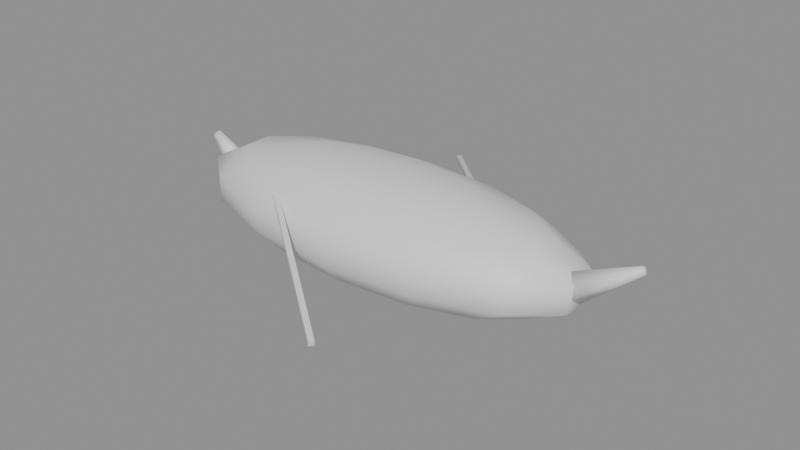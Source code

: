 # Source: boat.blend  (saved by Blender 5.2.44; exported with 4.5.12 LTS)
import bpy
from mathutils import Matrix  # noqa: F401  (used for matrix-valued properties, if any)

bpy.ops.wm.read_factory_settings(use_empty=True)
scene = bpy.context.scene
scene.name = 'Scene'

# ---- materials (node trees are filled in below, after node groups)
mat_wood = bpy.data.materials.new('wood')
mat_earth = bpy.data.materials.new('earth')

# ---- material node trees
mat_wood.use_nodes = True; mat_wood.node_tree.nodes.clear()
_N = mat_wood.node_tree.nodes; _L = mat_wood.node_tree.links
n0 = _N.new('ShaderNodeBsdfPrincipled'); n0.name = 'Principled BSDF'; n0.location = (-200, 100)
n0.inputs[10].default_value = 0.005
n1 = _N.new('ShaderNodeOutputMaterial'); n1.name = 'Material Output'; n1.location = (200, 100)
_L.new(n0.outputs[0], n1.inputs[0])
n1.is_active_output = True
mat_earth.use_nodes = True; mat_earth.node_tree.nodes.clear()
_N = mat_earth.node_tree.nodes; _L = mat_earth.node_tree.links
n0 = _N.new('ShaderNodeBsdfPrincipled'); n0.name = 'Principled BSDF'; n0.location = (-200, 100)
n0.inputs[10].default_value = 0.005
n1 = _N.new('ShaderNodeOutputMaterial'); n1.name = 'Material Output'; n1.location = (200, 100)
_L.new(n0.outputs[0], n1.inputs[0])
n1.is_active_output = True

# ---- meshes
me_boat = bpy.data.meshes.new('boat')
me_boat.from_pydata([(0.0, 0.0, 0.725), (0.6472, -0.0531, 0.6678), (0.0, 0.0, 0.695), (0.03, -0.5, 0.405), (0.0, 0.6581, 0.2054), (0.6472, 0.0531, 0.6678), (1.166, 0.09569, 0.5915), (0.0, 0.0, -0.125), (1.454, 0.1193, 0.4812), (0.32, 0.2639, 0.6829), (0.5767, 0.4755, 0.565), (0.7191, 0.5929, 0.3946), (0.7191, 0.5929, 0.2054), (0.5767, 0.4755, 0.03502), (0.32, 0.2639, -0.08291), (1.454, 0.1193, 0.3588), (1.166, 0.09569, 0.2485), (0.5767, 0.1826, 0.6829), (1.039, 0.329, 0.565), (1.296, 0.4103, 0.3946), (1.296, 0.4103, 0.2054), (1.039, 0.329, 0.03502), (0.5767, 0.1826, -0.08291), (0.6472, 0.0531, 0.1722), (0.0, 0.0, 0.145), (0.7191, 0.06517, 0.6829), (1.296, 0.1174, 0.565), (1.616, 0.1464, 0.3946), (1.616, 0.1464, 0.2054), (1.296, 0.1174, 0.03502), (0.7191, 0.06517, -0.08291), (0.03, -0.5, 0.355), (0.519, 0.1488, 0.1722), (0.7191, -0.06517, 0.6829), (1.296, -0.1174, 0.565), (1.616, -0.1464, 0.3946), (1.616, -0.1464, 0.2054), (1.296, -0.1174, 0.03502), (0.7191, -0.06517, -0.08291), (0.9352, 0.2681, 0.2485), (1.166, 0.3343, 0.3588), (0.5767, -0.1826, 0.6829), (1.039, -0.329, 0.565), (1.296, -0.4103, 0.3946), (1.296, -0.4103, 0.2054), (1.039, -0.329, 0.03502), (0.5767, -0.1826, -0.08291), (1.166, 0.3343, 0.4812), (0.9352, 0.2681, 0.5915), (0.32, -0.2639, 0.6829), (0.5767, -0.4755, 0.565), (0.7191, -0.5929, 0.3946), (0.7191, -0.5929, 0.2054), (0.5767, -0.4755, 0.03502), (0.32, -0.2639, -0.08291), (0.519, 0.1488, 0.6678), (-0.63, 0.5, 0.405), (-7.6e-08, -0.2929, 0.6829), (-2.027e-07, -0.5277, 0.565), (-2.533e-07, -0.6581, 0.3946), (-2.533e-07, -0.6581, 0.2054), (-2.027e-07, -0.5277, 0.03502), (-7.6e-08, -0.2929, -0.08291), (-0.63, 0.5, 0.355), (0.288, 0.215, 0.6678), (-0.32, -0.2639, 0.6829), (-0.5767, -0.4755, 0.565), (-0.7191, -0.5929, 0.3946), (-0.7191, -0.5929, 0.2054), (-0.5767, -0.4755, 0.03502), (-0.32, -0.2639, -0.08291), (0.519, 0.3874, 0.5915), (0.6472, 0.4831, 0.4812), (-0.5767, -0.1826, 0.6829), (-1.039, -0.329, 0.565), (-1.296, -0.4103, 0.3946), (-1.296, -0.4103, 0.2054), (-1.039, -0.329, 0.03502), (-0.5767, -0.1826, -0.08291), (0.6472, 0.4831, 0.3588), (0.519, 0.3874, 0.2485), (-0.7191, -0.06517, 0.6829), (-1.296, -0.1174, 0.565), (-1.616, -0.1464, 0.3946), (-1.616, -0.1464, 0.2054), (-1.296, -0.1174, 0.03502), (-0.7191, -0.06517, -0.08291), (0.288, 0.215, 0.1722), (-0.63, -0.5, 0.405), (-0.7191, 0.06517, 0.6829), (-1.296, 0.1174, 0.565), (-1.616, 0.1464, 0.3946), (-1.616, 0.1464, 0.2054), (-1.296, 0.1174, 0.03502), (-0.7191, 0.06517, -0.08291), (-0.63, -0.5, 0.355), (0.0, 0.2386, 0.1722), (-0.5767, 0.1826, 0.6829), (-1.039, 0.329, 0.565), (-1.296, 0.4103, 0.3946), (-1.296, 0.4103, 0.2054), (-1.039, 0.329, 0.03502), (-0.5767, 0.1826, -0.08291), (0.0, 0.43, 0.2485), (0.0, 0.5362, 0.3588), (-0.32, 0.2639, 0.6829), (-0.5767, 0.4755, 0.565), (-0.7191, 0.5929, 0.3946), (-0.7191, 0.5929, 0.2054), (-0.5767, 0.4755, 0.03502), (-0.32, 0.2639, -0.08291), (-0.77, 0.5, 0.405), (0.0, 0.43, 0.5915), (2.027e-07, 0.2929, 0.6829), (5.066e-07, 0.5277, 0.565), (5.066e-07, 0.6581, 0.3946), (-0.77, 0.5, 0.355), (5.066e-07, 0.5277, 0.03502), (2.027e-07, 0.2929, -0.08291), (-1.755, 0.03464, 0.5153), (1.166, -0.09569, 0.5915), (1.454, -0.1193, 0.4812), (1.454, -0.1193, 0.3588), (1.166, -0.09569, 0.2485), (0.6472, -0.0531, 0.1722), (-1.498, 0.0866, 0.3383), (0.519, -0.1488, 0.6678), (-1.781, 0.03464, 0.4847), (0.9352, -0.2681, 0.5915), (1.166, -0.3343, 0.4812), (1.166, -0.3343, 0.3588), (0.9352, -0.2681, 0.2485), (0.519, -0.1488, 0.1722), (-1.562, 0.0866, 0.2617), (0.288, -0.215, 0.6678), (-1.794, -2.095e-08, 0.4694), (0.519, -0.3874, 0.5915), (0.6472, -0.4831, 0.4812), (0.6472, -0.4831, 0.3588), (0.519, -0.3874, 0.2485), (0.288, -0.215, 0.1722), (-1.594, 8.553e-09, 0.2234), (-6.84e-08, -0.2386, 0.6678), (-1.781, -0.03464, 0.4847), (-1.824e-07, -0.43, 0.5915), (-2.28e-07, -0.5362, 0.4812), (-2.28e-07, -0.5362, 0.3588), (-1.824e-07, -0.43, 0.2485), (-6.84e-08, -0.2386, 0.1722), (-1.562, -0.0866, 0.2617), (-0.288, -0.215, 0.6678), (-1.755, -0.03464, 0.5153), (-0.519, -0.3874, 0.5915), (-0.6472, -0.4831, 0.4812), (-0.6472, -0.4831, 0.3588), (-0.519, -0.3874, 0.2485), (-0.288, -0.215, 0.1722), (-1.498, -0.0866, 0.3383), (-0.519, -0.1488, 0.6678), (-1.742, -1.387e-08, 0.5306), (-0.9352, -0.2681, 0.5915), (-1.166, -0.3343, 0.4812), (-1.166, -0.3343, 0.3588), (-0.9352, -0.2681, 0.2485), (-0.519, -0.1488, 0.1722), (-1.466, 2.627e-08, 0.3766), (-0.6472, -0.0531, 0.6678), (2.032, -0.02598, 0.6327), (-1.166, -0.09569, 0.5915), (-1.454, -0.1193, 0.4812), (-1.454, -0.1193, 0.3588), (-1.166, -0.09569, 0.2485), (-0.6472, -0.0531, 0.1722), (1.498, -0.1039, 0.3508), (-0.6472, 0.0531, 0.6678), (2.048, -0.02598, 0.6073), (-1.166, 0.09569, 0.5915), (-1.454, 0.1193, 0.4812), (-1.454, 0.1193, 0.3588), (-1.166, 0.09569, 0.2485), (-0.6472, 0.0531, 0.1722), (1.562, -0.1039, 0.2492), (-0.519, 0.1488, 0.6678), (2.056, -1.986e-08, 0.5946), (-0.9352, 0.2681, 0.5915), (-1.166, 0.3343, 0.4812), (-1.166, 0.3343, 0.3588), (-0.9352, 0.2681, 0.2485), (-0.519, 0.1488, 0.1722), (1.594, 3.16e-08, 0.1984), (-0.288, 0.215, 0.6678), (2.048, 0.02598, 0.6073), (-0.519, 0.3874, 0.5915), (-0.6472, 0.4831, 0.4812), (-0.6472, 0.4831, 0.3588), (-0.519, 0.3874, 0.2485), (-0.288, 0.215, 0.1722), (1.562, 0.1039, 0.2492), (1.824e-07, 0.2386, 0.6678), (2.032, 0.02598, 0.6327), (1.498, 0.1039, 0.3508), (4.56e-07, 0.5362, 0.4812), (2.024, -2.455e-08, 0.6454), (1.466, 1.281e-08, 0.4016), (-0.77, -0.5, 0.405), (-0.77, -0.5, 0.355), (0.03, 0.5, 0.355), (0.03, 0.5, 0.405), (0.17, -0.5, 0.355), (0.17, -0.5, 0.405), (0.17, 0.5, 0.355), (0.17, 0.5, 0.405), (0.83, -0.5, 0.355), (0.83, -0.5, 0.405), (0.83, 0.5, 0.355), (0.83, 0.5, 0.405), (0.97, -0.5, 0.355), (0.97, -0.5, 0.405), (0.97, 0.5, 0.355), (0.97, 0.5, 0.405), (-0.6151, -0.5136, 0.4804), (0.5849, -1.414, 0.1804), (-0.6089, -0.5184, 0.5196), (0.5911, -1.418, 0.2196), (-0.5911, -0.4816, 0.4804), (0.6089, -1.382, 0.1804), (-0.5849, -0.4864, 0.5196), (0.6151, -1.386, 0.2196), (0.4182, 0.5097, 0.4806), (-0.3818, 1.41, 0.1806), (0.4117, 0.5169, 0.5194), (-0.3883, 1.417, 0.2194), (0.3883, 0.4831, 0.4806), (-0.4117, 1.383, 0.1806), (0.3818, 0.4903, 0.5194), (-0.4182, 1.39, 0.2194)], [], [(7, 118, 14), (117, 4, 12, 13), (115, 114, 10, 11), (113, 0, 9), (118, 117, 13, 14), (4, 115, 11, 12), (114, 113, 9, 10), (7, 14, 22), (13, 12, 20, 21), (11, 10, 18, 19), (9, 0, 17), (14, 13, 21, 22), (12, 11, 19, 20), (10, 9, 17, 18), (7, 22, 30), (21, 20, 28, 29), (19, 18, 26, 27), (17, 0, 25), (22, 21, 29, 30), (20, 19, 27, 28), (18, 17, 25, 26), (27, 26, 34, 35), (25, 0, 33), (30, 29, 37, 38), (28, 27, 35, 36), (26, 25, 33, 34), (7, 30, 38), (29, 28, 36, 37), (38, 37, 45, 46), (36, 35, 43, 44), (34, 33, 41, 42), (7, 38, 46), (37, 36, 44, 45), (35, 34, 42, 43), (33, 0, 41), (46, 45, 53, 54), (44, 43, 51, 52), (42, 41, 49, 50), (7, 46, 54), (45, 44, 52, 53), (43, 42, 50, 51), (41, 0, 49), (50, 49, 57, 58), (7, 54, 62), (53, 52, 60, 61), (51, 50, 58, 59), (49, 0, 57), (54, 53, 61, 62), (52, 51, 59, 60), (7, 62, 70), (61, 60, 68, 69), (59, 58, 66, 67), (57, 0, 65), (62, 61, 69, 70), (60, 59, 67, 68), (58, 57, 65, 66), (69, 68, 76, 77), (67, 66, 74, 75), (65, 0, 73), (70, 69, 77, 78), (68, 67, 75, 76), (66, 65, 73, 74), (7, 70, 78), (73, 0, 81), (78, 77, 85, 86), (76, 75, 83, 84), (74, 73, 81, 82), (7, 78, 86), (77, 76, 84, 85), (75, 74, 82, 83), (86, 85, 93, 94), (84, 83, 91, 92), (82, 81, 89, 90), (7, 86, 94), (85, 84, 92, 93), (83, 82, 90, 91), (81, 0, 89), (92, 91, 99, 100), (90, 89, 97, 98), (7, 94, 102), (93, 92, 100, 101), (91, 90, 98, 99), (89, 0, 97), (94, 93, 101, 102), (7, 102, 110), (101, 100, 108, 109), (99, 98, 106, 107), (97, 0, 105), (102, 101, 109, 110), (100, 99, 107, 108), (98, 97, 105, 106), (7, 110, 118), (109, 108, 4, 117), (107, 106, 114, 115), (105, 0, 113), (110, 109, 117, 118), (108, 107, 115, 4), (106, 105, 113, 114), (24, 96, 87), (201, 112, 71, 72), (198, 2, 64), (96, 103, 80, 87), (112, 198, 64, 71), (104, 201, 72, 79), (103, 104, 79, 80), (80, 79, 40, 39), (64, 2, 55), (79, 72, 47, 40), (87, 80, 39, 32), (71, 64, 55, 48), (24, 87, 32), (72, 71, 48, 47), (39, 40, 15, 16), (48, 55, 5, 6), (24, 32, 23), (47, 48, 6, 8), (32, 39, 16, 23), (40, 47, 8, 15), (55, 2, 5), (16, 15, 122, 123), (24, 23, 124), (5, 2, 1), (8, 6, 120, 121), (23, 16, 123, 124), (15, 8, 121, 122), (6, 5, 1, 120), (120, 1, 126, 128), (121, 120, 128, 129), (123, 122, 130, 131), (1, 2, 126), (24, 124, 132), (122, 121, 129, 130), (124, 123, 131, 132), (126, 2, 134), (132, 131, 139, 140), (129, 128, 136, 137), (130, 129, 137, 138), (24, 132, 140), (128, 126, 134, 136), (131, 130, 138, 139), (134, 2, 142), (137, 136, 144, 145), (140, 139, 147, 148), (138, 137, 145, 146), (136, 134, 142, 144), (24, 140, 148), (139, 138, 146, 147), (148, 147, 155, 156), (146, 145, 153, 154), (144, 142, 150, 152), (24, 148, 156), (147, 146, 154, 155), (142, 2, 150), (145, 144, 152, 153), (152, 150, 158, 160), (24, 156, 164), (155, 154, 162, 163), (150, 2, 158), (153, 152, 160, 161), (156, 155, 163, 164), (154, 153, 161, 162), (160, 158, 166, 168), (24, 164, 172), (163, 162, 170, 171), (158, 2, 166), (161, 160, 168, 169), (164, 163, 171, 172), (162, 161, 169, 170), (171, 170, 178, 179), (166, 2, 174), (169, 168, 176, 177), (172, 171, 179, 180), (170, 169, 177, 178), (168, 166, 174, 176), (24, 172, 180), (174, 2, 182), (177, 176, 184, 185), (180, 179, 187, 188), (178, 177, 185, 186), (176, 174, 182, 184), (24, 180, 188), (179, 178, 186, 187), (185, 184, 192, 193), (188, 187, 195, 196), (186, 185, 193, 194), (184, 182, 190, 192), (24, 188, 196), (187, 186, 194, 195), (182, 2, 190), (194, 193, 201, 104), (192, 190, 198, 112), (24, 196, 96), (195, 194, 104, 103), (190, 2, 198), (193, 192, 112, 201), (196, 195, 103, 96), (31, 3, 207, 206), (95, 88, 204, 205), (203, 202, 199, 200), (116, 111, 56, 63), (206, 210, 208, 31), (200, 199, 191, 197), (63, 56, 88, 95), (165, 159, 151, 157), (197, 191, 183, 189), (206, 207, 211, 210), (116, 63, 95, 205), (189, 183, 175, 181), (199, 202, 167, 175, 183, 191), (208, 209, 3, 31), (181, 175, 167, 173), (149, 143, 135, 141), (157, 151, 143, 149), (173, 167, 202, 203), (203, 200, 197, 189, 181, 173), (141, 135, 127, 133), (143, 151, 159, 119, 127, 135), (205, 204, 111, 116), (133, 127, 119, 125), (210, 211, 209, 208), (56, 111, 204, 88), (125, 119, 159, 165), (141, 133, 125, 165, 157, 149), (211, 207, 3, 209), (212, 213, 215, 214), (214, 215, 219, 218), (218, 219, 217, 216), (216, 217, 213, 212), (214, 218, 216, 212), (219, 215, 213, 217), (220, 221, 223, 222), (222, 223, 227, 226), (226, 227, 225, 224), (224, 225, 221, 220), (222, 226, 224, 220), (227, 223, 221, 225), (228, 229, 231, 230), (230, 231, 235, 234), (234, 235, 233, 232), (232, 233, 229, 228), (230, 234, 232, 228), (235, 231, 229, 233)])
me_boat.polygons.foreach_set('use_smooth', [1, 1, 1, 1, 1, 1, 1, 1, 1, 1, 1, 1, 1, 1, 1, 1, 1, 1, 1, 1, 1, 1, 1, 1, 1, 1, 1, 1, 1, 1, 1, 1, 1, 1, 1, 1, 1, 1, 1, 1, 1, 1, 1, 1, 1, 1, 1, 1, 1, 1, 1, 1, 1, 1, 1, 1, 1, 1, 1, 1, 1, 1, 1, 1, 1, 1, 1, 1, 1, 1, 1, 1, 1, 1, 1, 1, 1, 1, 1, 1, 1, 1, 1, 1, 1, 1, 1, 1, 1, 1, 1, 1, 1, 1, 1, 1, 1, 1, 1, 1, 1, 1, 1, 1, 1, 1, 1, 1, 1, 1, 1, 1, 1, 1, 1, 1, 1, 1, 1, 1, 1, 1, 1, 1, 1, 1, 1, 1, 1, 1, 1, 1, 1, 1, 1, 1, 1, 1, 1, 1, 1, 1, 1, 1, 1, 1, 1, 1, 1, 1, 1, 1, 1, 1, 1, 1, 1, 1, 1, 1, 1, 1, 1, 1, 1, 1, 1, 1, 1, 1, 1, 1, 1, 1, 1, 1, 1, 1, 1, 1, 1, 1, 1, 1, 1, 1, 1, 1, 1, 1, 1, 1, 1, 1, 1, 1, 0, 0, 1, 0, 0, 1, 0, 1, 1, 0, 0, 1, 1, 0, 1, 1, 1, 1, 1, 1, 1, 0, 1, 0, 0, 1, 1, 0, 0, 0, 0, 0, 0, 0, 0, 0, 0, 0, 0, 0, 0, 0, 0, 0, 0, 0])
me_boat.polygons.foreach_set('material_index', [0, 0, 0, 0, 0, 0, 0, 0, 0, 0, 0, 0, 0, 0, 0, 0, 0, 0, 0, 0, 0, 0, 0, 0, 0, 0, 0, 0, 0, 0, 0, 0, 0, 0, 0, 0, 0, 0, 0, 0, 0, 0, 0, 0, 0, 0, 0, 0, 0, 0, 0, 0, 0, 0, 0, 0, 0, 0, 0, 0, 0, 0, 0, 0, 0, 0, 0, 0, 0, 0, 0, 0, 0, 0, 0, 0, 0, 0, 0, 0, 0, 0, 0, 0, 0, 0, 0, 0, 0, 0, 0, 0, 0, 0, 0, 0, 0, 0, 1, 1, 1, 1, 1, 1, 1, 1, 1, 1, 1, 1, 1, 1, 1, 1, 1, 1, 1, 1, 1, 1, 1, 1, 1, 1, 1, 1, 1, 1, 1, 1, 1, 1, 1, 1, 1, 1, 1, 1, 1, 1, 1, 1, 1, 1, 1, 1, 1, 1, 1, 1, 1, 1, 1, 1, 1, 1, 1, 1, 1, 1, 1, 1, 1, 1, 1, 1, 1, 1, 1, 1, 1, 1, 1, 1, 1, 1, 1, 1, 1, 1, 1, 1, 1, 1, 1, 1, 1, 1, 1, 1, 1, 1, 1, 1, 1, 1, 0, 0, 0, 0, 0, 0, 0, 0, 0, 0, 0, 0, 0, 0, 0, 0, 0, 0, 0, 0, 0, 0, 0, 0, 0, 0, 0, 0, 0, 0, 0, 0, 0, 0, 0, 0, 0, 0, 0, 0, 0, 0, 0, 0, 0, 0])
_uv = me_boat.uv_layers.new(name='Float2')
_uv.uv.foreach_set('vector', [0.0, 0.0, 2.027e-07, 0.2929, 0.32, 0.2639, 5.066e-07, 0.03502, 0.0, 0.2054, 0.7191, 0.2054, 0.5767, 0.03502, 5.066e-07, 0.3946, 5.066e-07, 0.565, 0.5767, 0.565, 0.7191, 0.3946, 2.027e-07, 0.2929, 0.0, 0.0, 0.32, 0.2639, 2.027e-07, 0.2929, 5.066e-07, 0.5277, 0.5767, 0.4755, 0.32, 0.2639, 0.0, 0.2054, 5.066e-07, 0.3946, 0.7191, 0.3946, 0.7191, 0.2054, 5.066e-07, 0.5277, 2.027e-07, 0.2929, 0.32, 0.2639, 0.5767, 0.4755, 0.0, 0.0, 0.32, 0.2639, 0.5767, 0.1826, 0.5767, 0.03502, 0.7191, 0.2054, 1.296, 0.2054, 1.039, 0.03502, 0.7191, 0.3946, 0.5767, 0.565, 1.039, 0.565, 1.296, 0.3946, 0.32, 0.2639, 0.0, 0.0, 0.5767, 0.1826, 0.32, 0.2639, 0.5767, 0.4755, 1.039, 0.329, 0.5767, 0.1826, 0.7191, 0.2054, 0.7191, 0.3946, 1.296, 0.3946, 1.296, 0.2054, 0.5767, 0.4755, 0.32, 0.2639, 0.5767, 0.1826, 1.039, 0.329, 0.0, 0.0, 0.5767, 0.1826, 0.7191, 0.06517, 1.039, 0.329, 1.296, 0.4103, 1.616, 0.1464, 1.296, 0.1174, 1.296, 0.4103, 1.039, 0.329, 1.296, 0.1174, 1.616, 0.1464, 0.5767, 0.1826, 0.0, 0.0, 0.7191, 0.06517, 0.5767, 0.1826, 1.039, 0.329, 1.296, 0.1174, 0.7191, 0.06517, 1.296, 0.2054, 1.296, 0.3946, 1.616, 0.3946, 1.616, 0.2054, 1.039, 0.329, 0.5767, 0.1826, 0.7191, 0.06517, 1.296, 0.1174, 1.616, 0.1464, 1.296, 0.1174, 1.296, -0.1174, 1.616, -0.1464, 0.7191, 0.06517, 0.0, 0.0, 0.7191, -0.06517, 0.7191, 0.06517, 1.296, 0.1174, 1.296, -0.1174, 0.7191, -0.06517, 0.1464, 0.2054, 0.1464, 0.3946, -0.1464, 0.3946, -0.1464, 0.2054, 1.296, 0.1174, 0.7191, 0.06517, 0.7191, -0.06517, 1.296, -0.1174, 0.0, 0.0, 0.7191, 0.06517, 0.7191, -0.06517, 1.296, 0.1174, 1.616, 0.1464, 1.616, -0.1464, 1.296, -0.1174, 0.7191, -0.06517, 1.296, -0.1174, 1.039, -0.329, 0.5767, -0.1826, 1.616, 0.2054, 1.616, 0.3946, 1.296, 0.3946, 1.296, 0.2054, 1.296, -0.1174, 0.7191, -0.06517, 0.5767, -0.1826, 1.039, -0.329, 0.0, 0.0, 0.7191, -0.06517, 0.5767, -0.1826, 1.296, -0.1174, 1.616, -0.1464, 1.296, -0.4103, 1.039, -0.329, 1.616, -0.1464, 1.296, -0.1174, 1.039, -0.329, 1.296, -0.4103, 0.7191, -0.06517, 0.0, 0.0, 0.5767, -0.1826, 0.5767, -0.1826, 1.039, -0.329, 0.5767, -0.4755, 0.32, -0.2639, 1.296, 0.2054, 1.296, 0.3946, 0.7191, 0.3946, 0.7191, 0.2054, 1.039, -0.329, 0.5767, -0.1826, 0.32, -0.2639, 0.5767, -0.4755, 0.0, 0.0, 0.5767, -0.1826, 0.32, -0.2639, 1.039, 0.03502, 1.296, 0.2054, 0.7191, 0.2054, 0.5767, 0.03502, 1.296, 0.3946, 1.039, 0.565, 0.5767, 0.565, 0.7191, 0.3946, 0.5767, -0.1826, 0.0, 0.0, 0.32, -0.2639, 0.5767, -0.4755, 0.32, -0.2639, -7.6e-08, -0.2929, -2.027e-07, -0.5277, 0.0, 0.0, 0.32, -0.2639, -7.6e-08, -0.2929, 0.5767, 0.03502, 0.7191, 0.2054, -2.533e-07, 0.2054, -2.027e-07, 0.03502, 0.7191, 0.3946, 0.5767, 0.565, -2.027e-07, 0.565, -2.533e-07, 0.3946, 0.32, -0.2639, 0.0, 0.0, -7.6e-08, -0.2929, 0.32, -0.2639, 0.5767, -0.4755, -2.027e-07, -0.5277, -7.6e-08, -0.2929, 0.7191, 0.2054, 0.7191, 0.3946, -2.533e-07, 0.3946, -2.533e-07, 0.2054, 0.0, 0.0, -7.6e-08, -0.2929, -0.32, -0.2639, -2.027e-07, 0.03502, -2.533e-07, 0.2054, -0.7191, 0.2054, -0.5767, 0.03502, -2.533e-07, 0.3946, -2.027e-07, 0.565, -0.5767, 0.565, -0.7191, 0.3946, -7.6e-08, -0.2929, 0.0, 0.0, -0.32, -0.2639, -7.6e-08, -0.2929, -2.027e-07, -0.5277, -0.5767, -0.4755, -0.32, -0.2639, -2.533e-07, 0.2054, -2.533e-07, 0.3946, -0.7191, 0.3946, -0.7191, 0.2054, -2.027e-07, -0.5277, -7.6e-08, -0.2929, -0.32, -0.2639, -0.5767, -0.4755, -0.5767, 0.03502, -0.7191, 0.2054, -1.296, 0.2054, -1.039, 0.03502, -0.7191, 0.3946, -0.5767, 0.565, -1.039, 0.565, -1.296, 0.3946, -0.32, -0.2639, 0.0, 0.0, -0.5767, -0.1826, -0.32, -0.2639, -0.5767, -0.4755, -1.039, -0.329, -0.5767, -0.1826, -0.7191, 0.2054, -0.7191, 0.3946, -1.296, 0.3946, -1.296, 0.2054, -0.5767, -0.4755, -0.32, -0.2639, -0.5767, -0.1826, -1.039, -0.329, 0.0, 0.0, -0.32, -0.2639, -0.5767, -0.1826, -0.5767, -0.1826, 0.0, 0.0, -0.7191, -0.06517, -0.5767, -0.1826, -1.039, -0.329, -1.296, -0.1174, -0.7191, -0.06517, -1.296, 0.2054, -1.296, 0.3946, -1.616, 0.3946, -1.616, 0.2054, -1.039, -0.329, -0.5767, -0.1826, -0.7191, -0.06517, -1.296, -0.1174, 0.0, 0.0, -0.5767, -0.1826, -0.7191, -0.06517, -1.039, -0.329, -1.296, -0.4103, -1.616, -0.1464, -1.296, -0.1174, -1.296, -0.4103, -1.039, -0.329, -1.296, -0.1174, -1.616, -0.1464, -0.7191, -0.06517, -1.296, -0.1174, -1.296, 0.1174, -0.7191, 0.06517, -0.1464, 0.2054, -0.1464, 0.3946, 0.1464, 0.3946, 0.1464, 0.2054, -1.296, -0.1174, -0.7191, -0.06517, -0.7191, 0.06517, -1.296, 0.1174, 0.0, 0.0, -0.7191, -0.06517, -0.7191, 0.06517, -1.296, -0.1174, -1.616, -0.1464, -1.616, 0.1464, -1.296, 0.1174, -1.616, -0.1464, -1.296, -0.1174, -1.296, 0.1174, -1.616, 0.1464, -0.7191, -0.06517, 0.0, 0.0, -0.7191, 0.06517, -1.616, 0.2054, -1.616, 0.3946, -1.296, 0.3946, -1.296, 0.2054, -1.296, 0.1174, -0.7191, 0.06517, -0.5767, 0.1826, -1.039, 0.329, 0.0, 0.0, -0.7191, 0.06517, -0.5767, 0.1826, -1.296, 0.1174, -1.616, 0.1464, -1.296, 0.4103, -1.039, 0.329, -1.616, 0.1464, -1.296, 0.1174, -1.039, 0.329, -1.296, 0.4103, -0.7191, 0.06517, 0.0, 0.0, -0.5767, 0.1826, -0.7191, 0.06517, -1.296, 0.1174, -1.039, 0.329, -0.5767, 0.1826, 0.0, 0.0, -0.5767, 0.1826, -0.32, 0.2639, -1.039, 0.03502, -1.296, 0.2054, -0.7191, 0.2054, -0.5767, 0.03502, -1.296, 0.3946, -1.039, 0.565, -0.5767, 0.565, -0.7191, 0.3946, -0.5767, 0.1826, 0.0, 0.0, -0.32, 0.2639, -0.5767, 0.1826, -1.039, 0.329, -0.5767, 0.4755, -0.32, 0.2639, -1.296, 0.2054, -1.296, 0.3946, -0.7191, 0.3946, -0.7191, 0.2054, -1.039, 0.329, -0.5767, 0.1826, -0.32, 0.2639, -0.5767, 0.4755, 0.0, 0.0, -0.32, 0.2639, 2.027e-07, 0.2929, -0.5767, 0.03502, -0.7191, 0.2054, 0.0, 0.2054, 5.066e-07, 0.03502, -0.7191, 0.3946, -0.5767, 0.565, 5.066e-07, 0.565, 5.066e-07, 0.3946, -0.32, 0.2639, 0.0, 0.0, 2.027e-07, 0.2929, -0.32, 0.2639, -0.5767, 0.4755, 5.066e-07, 0.5277, 2.027e-07, 0.2929, -0.7191, 0.2054, -0.7191, 0.3946, 5.066e-07, 0.3946, 0.0, 0.2054, -0.5767, 0.4755, -0.32, 0.2639, 2.027e-07, 0.2929, 5.066e-07, 0.5277, 0.0, 0.0, 0.0, 0.2386, 0.288, 0.215, 4.56e-07, 0.4812, 0.0, 0.5915, 0.519, 0.5915, 0.6472, 0.4812, 1.824e-07, 0.2386, 0.0, 0.0, 0.288, 0.215, 0.0, 0.2386, 0.0, 0.43, 0.519, 0.3874, 0.288, 0.215, 0.0, 0.43, 1.824e-07, 0.2386, 0.288, 0.215, 0.519, 0.3874, 0.0, 0.3588, 4.56e-07, 0.4812, 0.6472, 0.4812, 0.6472, 0.3588, 0.0, 0.2485, 0.0, 0.3588, 0.6472, 0.3588, 0.519, 0.2485, 0.519, 0.3874, 0.6472, 0.4831, 1.166, 0.3343, 0.9352, 0.2681, 0.288, 0.215, 0.0, 0.0, 0.519, 0.1488, 0.6472, 0.3588, 0.6472, 0.4812, 1.166, 0.4812, 1.166, 0.3588, 0.288, 0.215, 0.519, 0.3874, 0.9352, 0.2681, 0.519, 0.1488, 0.519, 0.3874, 0.288, 0.215, 0.519, 0.1488, 0.9352, 0.2681, 0.0, 0.0, 0.288, 0.215, 0.519, 0.1488, 0.6472, 0.4831, 0.519, 0.3874, 0.9352, 0.2681, 1.166, 0.3343, 0.9352, 0.2681, 1.166, 0.3343, 1.454, 0.1193, 1.166, 0.09569, 0.9352, 0.2681, 0.519, 0.1488, 0.6472, 0.0531, 1.166, 0.09569, 0.0, 0.0, 0.519, 0.1488, 0.6472, 0.0531, 1.166, 0.3343, 0.9352, 0.2681, 1.166, 0.09569, 1.454, 0.1193, 0.519, 0.1488, 0.9352, 0.2681, 1.166, 0.09569, 0.6472, 0.0531, 1.166, 0.3588, 1.166, 0.4812, 1.454, 0.4812, 1.454, 0.3588, 0.519, 0.1488, 0.0, 0.0, 0.6472, 0.0531, 1.166, 0.09569, 1.454, 0.1193, 1.454, -0.1193, 1.166, -0.09569, 0.0, 0.0, 0.6472, 0.0531, 0.6472, -0.0531, 0.6472, 0.0531, 0.0, 0.0, 0.6472, -0.0531, 1.454, 0.1193, 1.166, 0.09569, 1.166, -0.09569, 1.454, -0.1193, 0.6472, 0.0531, 1.166, 0.09569, 1.166, -0.09569, 0.6472, -0.0531, 0.1193, 0.3588, 0.1193, 0.4812, -0.1193, 0.4812, -0.1193, 0.3588, 1.166, 0.09569, 0.6472, 0.0531, 0.6472, -0.0531, 1.166, -0.09569, 1.166, -0.09569, 0.6472, -0.0531, 0.519, -0.1488, 0.9352, -0.2681, 1.454, -0.1193, 1.166, -0.09569, 0.9352, -0.2681, 1.166, -0.3343, 1.166, -0.09569, 1.454, -0.1193, 1.166, -0.3343, 0.9352, -0.2681, 0.6472, -0.0531, 0.0, 0.0, 0.519, -0.1488, 0.0, 0.0, 0.6472, -0.0531, 0.519, -0.1488, 1.454, 0.3588, 1.454, 0.4812, 1.166, 0.4812, 1.166, 0.3588, 0.6472, -0.0531, 1.166, -0.09569, 0.9352, -0.2681, 0.519, -0.1488, 0.519, -0.1488, 0.0, 0.0, 0.288, -0.215, 0.519, -0.1488, 0.9352, -0.2681, 0.519, -0.3874, 0.288, -0.215, 1.166, -0.3343, 0.9352, -0.2681, 0.519, -0.3874, 0.6472, -0.4831, 1.166, 0.3588, 1.166, 0.4812, 0.6472, 0.4812, 0.6472, 0.3588, 0.0, 0.0, 0.519, -0.1488, 0.288, -0.215, 0.9352, -0.2681, 0.519, -0.1488, 0.288, -0.215, 0.519, -0.3874, 0.9352, -0.2681, 1.166, -0.3343, 0.6472, -0.4831, 0.519, -0.3874, 0.288, -0.215, 0.0, 0.0, -6.84e-08, -0.2386, 0.6472, 0.4812, 0.519, 0.5915, -1.824e-07, 0.5915, -2.28e-07, 0.4812, 0.288, -0.215, 0.519, -0.3874, -1.824e-07, -0.43, -6.84e-08, -0.2386, 0.6472, 0.3588, 0.6472, 0.4812, -2.28e-07, 0.4812, -2.28e-07, 0.3588, 0.519, -0.3874, 0.288, -0.215, -6.84e-08, -0.2386, -1.824e-07, -0.43, 0.0, 0.0, 0.288, -0.215, -6.84e-08, -0.2386, 0.519, 0.2485, 0.6472, 0.3588, -2.28e-07, 0.3588, -1.824e-07, 0.2485, -6.84e-08, -0.2386, -1.824e-07, -0.43, -0.519, -0.3874, -0.288, -0.215, -2.28e-07, 0.3588, -2.28e-07, 0.4812, -0.6472, 0.4812, -0.6472, 0.3588, -1.824e-07, -0.43, -6.84e-08, -0.2386, -0.288, -0.215, -0.519, -0.3874, 0.0, 0.0, -6.84e-08, -0.2386, -0.288, -0.215, -1.824e-07, 0.2485, -2.28e-07, 0.3588, -0.6472, 0.3588, -0.519, 0.2485, -6.84e-08, -0.2386, 0.0, 0.0, -0.288, -0.215, -2.28e-07, 0.4812, -1.824e-07, 0.5915, -0.519, 0.5915, -0.6472, 0.4812, -0.519, -0.3874, -0.288, -0.215, -0.519, -0.1488, -0.9352, -0.2681, 0.0, 0.0, -0.288, -0.215, -0.519, -0.1488, -0.519, -0.3874, -0.6472, -0.4831, -1.166, -0.3343, -0.9352, -0.2681, -0.288, -0.215, 0.0, 0.0, -0.519, -0.1488, -0.6472, -0.4831, -0.519, -0.3874, -0.9352, -0.2681, -1.166, -0.3343, -0.288, -0.215, -0.519, -0.3874, -0.9352, -0.2681, -0.519, -0.1488, -0.6472, 0.3588, -0.6472, 0.4812, -1.166, 0.4812, -1.166, 0.3588, -0.9352, -0.2681, -0.519, -0.1488, -0.6472, -0.0531, -1.166, -0.09569, 0.0, 0.0, -0.519, -0.1488, -0.6472, -0.0531, -0.9352, -0.2681, -1.166, -0.3343, -1.454, -0.1193, -1.166, -0.09569, -0.519, -0.1488, 0.0, 0.0, -0.6472, -0.0531, -1.166, -0.3343, -0.9352, -0.2681, -1.166, -0.09569, -1.454, -0.1193, -0.519, -0.1488, -0.9352, -0.2681, -1.166, -0.09569, -0.6472, -0.0531, -1.166, 0.3588, -1.166, 0.4812, -1.454, 0.4812, -1.454, 0.3588, -1.166, -0.09569, -1.454, -0.1193, -1.454, 0.1193, -1.166, 0.09569, -0.6472, -0.0531, 0.0, 0.0, -0.6472, 0.0531, -1.454, -0.1193, -1.166, -0.09569, -1.166, 0.09569, -1.454, 0.1193, -0.6472, -0.0531, -1.166, -0.09569, -1.166, 0.09569, -0.6472, 0.0531, -0.1193, 0.3588, -0.1193, 0.4812, 0.1193, 0.4812, 0.1193, 0.3588, -1.166, -0.09569, -0.6472, -0.0531, -0.6472, 0.0531, -1.166, 0.09569, 0.0, 0.0, -0.6472, -0.0531, -0.6472, 0.0531, -0.6472, 0.0531, 0.0, 0.0, -0.519, 0.1488, -1.454, 0.1193, -1.166, 0.09569, -0.9352, 0.2681, -1.166, 0.3343, -0.6472, 0.0531, -1.166, 0.09569, -0.9352, 0.2681, -0.519, 0.1488, -1.454, 0.3588, -1.454, 0.4812, -1.166, 0.4812, -1.166, 0.3588, -1.166, 0.09569, -0.6472, 0.0531, -0.519, 0.1488, -0.9352, 0.2681, 0.0, 0.0, -0.6472, 0.0531, -0.519, 0.1488, -1.166, 0.09569, -1.454, 0.1193, -1.166, 0.3343, -0.9352, 0.2681, -1.166, 0.3343, -0.9352, 0.2681, -0.519, 0.3874, -0.6472, 0.4831, -0.519, 0.1488, -0.9352, 0.2681, -0.519, 0.3874, -0.288, 0.215, -1.166, 0.3588, -1.166, 0.4812, -0.6472, 0.4812, -0.6472, 0.3588, -0.9352, 0.2681, -0.519, 0.1488, -0.288, 0.215, -0.519, 0.3874, 0.0, 0.0, -0.519, 0.1488, -0.288, 0.215, -0.9352, 0.2681, -1.166, 0.3343, -0.6472, 0.4831, -0.519, 0.3874, -0.519, 0.1488, 0.0, 0.0, -0.288, 0.215, -0.6472, 0.3588, -0.6472, 0.4812, 4.56e-07, 0.4812, 0.0, 0.3588, -0.519, 0.3874, -0.288, 0.215, 1.824e-07, 0.2386, 0.0, 0.43, 0.0, 0.0, -0.288, 0.215, 0.0, 0.2386, -0.519, 0.2485, -0.6472, 0.3588, 0.0, 0.3588, 0.0, 0.2485, -0.288, 0.215, 0.0, 0.0, 1.824e-07, 0.2386, -0.6472, 0.4812, -0.519, 0.5915, 0.0, 0.5915, 4.56e-07, 0.4812, -0.288, 0.215, -0.519, 0.3874, 0.0, 0.43, 0.0, 0.2386, -0.5, 0.355, -0.5, 0.405, 0.5, 0.405, 0.5, 0.355, -0.63, 0.355, -0.63, 0.405, -0.77, 0.405, -0.77, 0.355, 1.466, 1.281e-08, 2.024, -2.455e-08, 2.032, 0.02598, 1.498, 0.1039, -0.77, 0.355, -0.77, 0.405, -0.63, 0.405, -0.63, 0.355, 0.03, 0.5, 0.17, 0.5, 0.17, -0.5, 0.03, -0.5, 1.498, 0.3508, 2.032, 0.6327, 2.048, 0.6073, 1.562, 0.2492, 0.5, 0.355, 0.5, 0.405, -0.5, 0.405, -0.5, 0.355, -1.466, 2.627e-08, -1.742, -1.387e-08, -1.755, -0.03464, -1.498, -0.0866, 1.562, 0.1039, 2.048, 0.02598, 2.056, -1.986e-08, 1.594, 3.16e-08, 0.03, 0.355, 0.03, 0.405, 0.17, 0.405, 0.17, 0.355, -0.77, 0.5, -0.63, 0.5, -0.63, -0.5, -0.77, -0.5, 1.594, 3.16e-08, 2.056, -1.986e-08, 2.048, -0.02598, 1.562, -0.1039, 0.02598, 0.6327, -2.455e-08, 0.6454, -0.02598, 0.6327, -0.02598, 0.6073, -1.986e-08, 0.5946, 0.02598, 0.6073, 0.17, 0.355, 0.17, 0.405, 0.03, 0.405, 0.03, 0.355, 1.562, 0.2492, 2.048, 0.6073, 2.032, 0.6327, 1.498, 0.3508, -0.0866, 0.2617, -0.03464, 0.4847, -2.095e-08, 0.4694, 8.553e-09, 0.2234, -1.498, 0.3383, -1.755, 0.5153, -1.781, 0.4847, -1.562, 0.2617, 1.498, -0.1039, 2.032, -0.02598, 2.024, -2.455e-08, 1.466, 1.281e-08, 1.281e-08, 0.4016, 0.1039, 0.3508, 0.1039, 0.2492, 3.16e-08, 0.1984, -0.1039, 0.2492, -0.1039, 0.3508, 8.553e-09, 0.2234, -2.095e-08, 0.4694, 0.03464, 0.4847, 0.0866, 0.2617, -0.03464, 0.4847, -0.03464, 0.5153, -1.387e-08, 0.5306, 0.03464, 0.5153, 0.03464, 0.4847, -2.095e-08, 0.4694, -0.5, 0.355, -0.5, 0.405, 0.5, 0.405, 0.5, 0.355, -1.562, 0.2617, -1.781, 0.4847, -1.755, 0.5153, -1.498, 0.3383, 0.5, 0.355, 0.5, 0.405, -0.5, 0.405, -0.5, 0.355, -0.63, 0.5, -0.77, 0.5, -0.77, -0.5, -0.63, -0.5, -1.498, 0.0866, -1.755, 0.03464, -1.742, -1.387e-08, -1.466, 2.627e-08, 8.553e-09, 0.2234, 0.0866, 0.2617, 0.0866, 0.3383, 2.627e-08, 0.3766, -0.0866, 0.3383, -0.0866, 0.2617, 0.17, 0.5, 0.03, 0.5, 0.03, -0.5, 0.17, -0.5, -0.5, 0.355, -0.5, 0.405, 0.5, 0.405, 0.5, 0.355, 0.83, 0.355, 0.83, 0.405, 0.97, 0.405, 0.97, 0.355, 0.5, 0.355, 0.5, 0.405, -0.5, 0.405, -0.5, 0.355, 0.97, 0.355, 0.97, 0.405, 0.83, 0.405, 0.83, 0.355, 0.83, 0.5, 0.97, 0.5, 0.97, -0.5, 0.83, -0.5, 0.97, 0.5, 0.83, 0.5, 0.83, -0.5, 0.97, -0.5, -0.6151, 0.4804, 0.5849, 0.1804, 0.5911, 0.2196, -0.6089, 0.5196, -0.6089, -0.5184, 0.5911, -1.418, 0.6151, -1.386, -0.5849, -0.4864, -0.5849, 0.5196, 0.6151, 0.2196, 0.6089, 0.1804, -0.5911, 0.4804, -0.5911, -0.4816, 0.6089, -1.382, 0.5849, -1.414, -0.6151, -0.5136, -0.5184, 0.5196, -0.4864, 0.5196, -0.4816, 0.4804, -0.5136, 0.4804, -1.386, 0.2196, -1.418, 0.2196, -1.414, 0.1804, -1.382, 0.1804, 0.5097, 0.4806, 1.41, 0.1806, 1.417, 0.2194, 0.5169, 0.5194, 0.4117, 0.5169, -0.3883, 1.417, -0.4182, 1.39, 0.3818, 0.4903, 0.4903, 0.5194, 1.39, 0.2194, 1.383, 0.1806, 0.4831, 0.4806, 0.3883, 0.4831, -0.4117, 1.383, -0.3818, 1.41, 0.4182, 0.5097, 0.4117, 0.5194, 0.3818, 0.5194, 0.3883, 0.4806, 0.4182, 0.4806, -0.4182, 0.2194, -0.3883, 0.2194, -0.3818, 0.1806, -0.4117, 0.1806])
me_boat.materials.append(mat_wood)
me_boat.materials.append(mat_earth)
me_boat.update()

# ---- objects
ob_boat = bpy.data.objects.new('boat', None)
ob_boat_mesh = bpy.data.objects.new('boat_mesh', me_boat)

# ---- transforms, parenting, visibility, modifiers, constraints
ob_boat.location = (0.0, 0.0, 0.0)
ob_boat_mesh.parent = ob_boat
ob_boat_mesh.location = (0.0, 0.0, 0.0)

# ---- collection membership
scene.collection.objects.link(ob_boat)
scene.collection.objects.link(ob_boat_mesh)

# ---- scene / render settings (as saved in the file)
scene.frame_start = 1; scene.frame_end = 250; scene.frame_set(1)
scene.render.engine = 'BLENDER_EEVEE_NEXT'
scene.render.bake_bias = 0.0
scene.render.bake_samples = 0
scene.render.compositor_device = 'GPU'
scene.eevee.use_volume_custom_range = False
scene.eevee.fast_gi_thickness_near = 0.1
scene.eevee.fast_gi_thickness_far = 0.0
scene.eevee.ray_tracing_options.screen_trace_thickness = 0.1
bpy.context.view_layer.update()

# ---- added for rendering (the .blend has no active camera and no usable light): camera, sun + grey world if the file has none
cam_auto = bpy.data.cameras.new('AutoCamera')
cam_auto.lens = 50.0
cam_auto.sensor_width = 36.0
cam_auto.clip_end = 1000.0
ob_auto_camera = bpy.data.objects.new('AutoCamera', cam_auto)
scene.collection.objects.link(ob_auto_camera)
ob_auto_camera.location = (4.62404, -5.39225, 3.89435)
ob_auto_camera.rotation_euler = (1.09748, -7.21219e-08, 0.694738)
scene.camera = ob_auto_camera
light_auto_sun = bpy.data.lights.new('AutoSun', 'SUN')
light_auto_sun.energy = 3.0
light_auto_sun.angle = 0.0523599
ob_auto_sun = bpy.data.objects.new('AutoSun', light_auto_sun)
scene.collection.objects.link(ob_auto_sun)
ob_auto_sun.rotation_euler = (0.872665, 0.174533, 0.523599)
if scene.world is None:
    world_auto = bpy.data.worlds.new('AutoWorld')
    world_auto.color = (0.3, 0.3, 0.3)
    scene.world = world_auto
bpy.context.view_layer.update()
